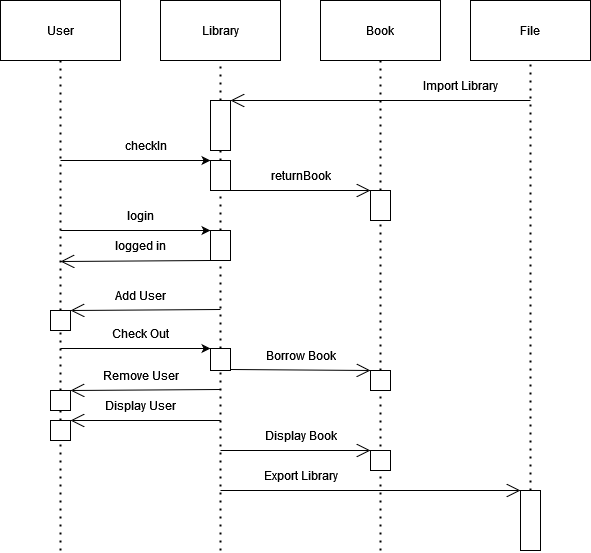

The diagram above was exported from draw.io. Its source (the exported page's mxGraphModel, read from the mxfile embedded in the PNG):
<mxGraphModel dx="1173" dy="489" grid="1" gridSize="10" guides="1" tooltips="1" connect="1" arrows="1" fold="1" page="1" pageScale="1" pageWidth="850" pageHeight="1100" math="0" shadow="0">
  <root>
    <mxCell id="0" />
    <mxCell id="1" parent="0" />
    <mxCell id="-3NsnSbQFJZ-CP2PPB1F-1" value="" style="endArrow=none;dashed=1;html=1;dashPattern=1 3;strokeWidth=2;rounded=0;entryX=0.5;entryY=1;entryDx=0;entryDy=0;" parent="1" edge="1" target="-3NsnSbQFJZ-CP2PPB1F-4" source="ErXxMF1jhJRvCH80CmUy-4">
      <mxGeometry width="50" height="50" relative="1" as="geometry">
        <mxPoint x="280" y="480" as="sourcePoint" />
        <mxPoint x="280" y="120" as="targetPoint" />
      </mxGeometry>
    </mxCell>
    <mxCell id="-3NsnSbQFJZ-CP2PPB1F-2" value="" style="endArrow=none;dashed=1;html=1;dashPattern=1 3;strokeWidth=2;rounded=0;entryX=0.5;entryY=1;entryDx=0;entryDy=0;" parent="1" source="ErXxMF1jhJRvCH80CmUy-39" edge="1" target="-3NsnSbQFJZ-CP2PPB1F-5">
      <mxGeometry width="50" height="50" relative="1" as="geometry">
        <mxPoint x="440" y="480" as="sourcePoint" />
        <mxPoint x="440" y="120" as="targetPoint" />
      </mxGeometry>
    </mxCell>
    <mxCell id="-3NsnSbQFJZ-CP2PPB1F-3" value="" style="endArrow=none;dashed=1;html=1;dashPattern=1 3;strokeWidth=2;rounded=0;entryX=0.5;entryY=1;entryDx=0;entryDy=0;" parent="1" source="-3NsnSbQFJZ-CP2PPB1F-20" edge="1" target="-3NsnSbQFJZ-CP2PPB1F-6">
      <mxGeometry width="50" height="50" relative="1" as="geometry">
        <mxPoint x="600" y="480" as="sourcePoint" />
        <mxPoint x="600" y="120" as="targetPoint" />
      </mxGeometry>
    </mxCell>
    <mxCell id="-3NsnSbQFJZ-CP2PPB1F-4" value="User" style="rounded=0;whiteSpace=wrap;html=1;" parent="1" vertex="1">
      <mxGeometry x="220" y="10" width="120" height="60" as="geometry" />
    </mxCell>
    <mxCell id="-3NsnSbQFJZ-CP2PPB1F-5" value="Library" style="rounded=0;whiteSpace=wrap;html=1;" parent="1" vertex="1">
      <mxGeometry x="380" y="10" width="120" height="60" as="geometry" />
    </mxCell>
    <mxCell id="-3NsnSbQFJZ-CP2PPB1F-6" value="Book" style="rounded=0;whiteSpace=wrap;html=1;" parent="1" vertex="1">
      <mxGeometry x="540" y="10" width="120" height="60" as="geometry" />
    </mxCell>
    <mxCell id="-3NsnSbQFJZ-CP2PPB1F-7" value="" style="endArrow=classic;html=1;rounded=0;" parent="1" edge="1">
      <mxGeometry width="50" height="50" relative="1" as="geometry">
        <mxPoint x="280" y="240" as="sourcePoint" />
        <mxPoint x="430" y="240" as="targetPoint" />
      </mxGeometry>
    </mxCell>
    <mxCell id="-3NsnSbQFJZ-CP2PPB1F-8" value="login" style="text;html=1;align=center;verticalAlign=middle;resizable=0;points=[];autosize=1;strokeColor=none;fillColor=none;" parent="1" vertex="1">
      <mxGeometry x="335" y="210" width="50" height="30" as="geometry" />
    </mxCell>
    <mxCell id="-3NsnSbQFJZ-CP2PPB1F-10" value="" style="endArrow=none;dashed=1;html=1;dashPattern=1 3;strokeWidth=2;rounded=0;" parent="1" target="-3NsnSbQFJZ-CP2PPB1F-9" edge="1" source="ErXxMF1jhJRvCH80CmUy-18">
      <mxGeometry width="50" height="50" relative="1" as="geometry">
        <mxPoint x="440" y="480" as="sourcePoint" />
        <mxPoint x="440" y="120" as="targetPoint" />
      </mxGeometry>
    </mxCell>
    <mxCell id="-3NsnSbQFJZ-CP2PPB1F-9" value="" style="rounded=0;whiteSpace=wrap;html=1;" parent="1" vertex="1">
      <mxGeometry x="430" y="240" width="20" height="30" as="geometry" />
    </mxCell>
    <mxCell id="-3NsnSbQFJZ-CP2PPB1F-13" value="" style="endArrow=classic;html=1;rounded=0;" parent="1" edge="1">
      <mxGeometry width="50" height="50" relative="1" as="geometry">
        <mxPoint x="280" y="170" as="sourcePoint" />
        <mxPoint x="430" y="170" as="targetPoint" />
      </mxGeometry>
    </mxCell>
    <mxCell id="-3NsnSbQFJZ-CP2PPB1F-14" value="checkIn" style="text;html=1;align=center;verticalAlign=middle;resizable=0;points=[];autosize=1;strokeColor=none;fillColor=none;" parent="1" vertex="1">
      <mxGeometry x="335" y="140" width="60" height="30" as="geometry" />
    </mxCell>
    <mxCell id="-3NsnSbQFJZ-CP2PPB1F-17" value="" style="endArrow=none;dashed=1;html=1;dashPattern=1 3;strokeWidth=2;rounded=0;" parent="1" source="-3NsnSbQFJZ-CP2PPB1F-9" target="-3NsnSbQFJZ-CP2PPB1F-15" edge="1">
      <mxGeometry width="50" height="50" relative="1" as="geometry">
        <mxPoint x="440" y="210" as="sourcePoint" />
        <mxPoint x="440" y="120" as="targetPoint" />
      </mxGeometry>
    </mxCell>
    <mxCell id="-3NsnSbQFJZ-CP2PPB1F-15" value="" style="rounded=0;whiteSpace=wrap;html=1;" parent="1" vertex="1">
      <mxGeometry x="430" y="170" width="20" height="30" as="geometry" />
    </mxCell>
    <mxCell id="-3NsnSbQFJZ-CP2PPB1F-19" value="returnBook" style="text;html=1;align=center;verticalAlign=middle;resizable=0;points=[];autosize=1;strokeColor=none;fillColor=none;" parent="1" vertex="1">
      <mxGeometry x="480" y="170" width="80" height="30" as="geometry" />
    </mxCell>
    <mxCell id="-3NsnSbQFJZ-CP2PPB1F-21" value="" style="endArrow=none;dashed=1;html=1;dashPattern=1 3;strokeWidth=2;rounded=0;" parent="1" target="-3NsnSbQFJZ-CP2PPB1F-20" edge="1" source="ErXxMF1jhJRvCH80CmUy-21">
      <mxGeometry width="50" height="50" relative="1" as="geometry">
        <mxPoint x="600" y="480" as="sourcePoint" />
        <mxPoint x="600" y="120" as="targetPoint" />
      </mxGeometry>
    </mxCell>
    <mxCell id="-3NsnSbQFJZ-CP2PPB1F-20" value="" style="rounded=0;whiteSpace=wrap;html=1;" parent="1" vertex="1">
      <mxGeometry x="590" y="200" width="20" height="30" as="geometry" />
    </mxCell>
    <mxCell id="ErXxMF1jhJRvCH80CmUy-3" value="Add User" style="text;html=1;align=center;verticalAlign=middle;resizable=0;points=[];autosize=1;strokeColor=none;fillColor=none;" vertex="1" parent="1">
      <mxGeometry x="325" y="290" width="70" height="30" as="geometry" />
    </mxCell>
    <mxCell id="ErXxMF1jhJRvCH80CmUy-5" value="" style="endArrow=none;dashed=1;html=1;dashPattern=1 3;strokeWidth=2;rounded=0;" edge="1" parent="1" source="ErXxMF1jhJRvCH80CmUy-12" target="ErXxMF1jhJRvCH80CmUy-4">
      <mxGeometry width="50" height="50" relative="1" as="geometry">
        <mxPoint x="280" y="480" as="sourcePoint" />
        <mxPoint x="280" y="120" as="targetPoint" />
      </mxGeometry>
    </mxCell>
    <mxCell id="ErXxMF1jhJRvCH80CmUy-4" value="" style="rounded=0;whiteSpace=wrap;html=1;" vertex="1" parent="1">
      <mxGeometry x="270" y="320" width="20" height="20" as="geometry" />
    </mxCell>
    <mxCell id="ErXxMF1jhJRvCH80CmUy-6" value="" style="endArrow=open;endFill=1;endSize=12;html=1;rounded=0;entryX=1;entryY=0;entryDx=0;entryDy=0;" edge="1" parent="1">
      <mxGeometry width="160" relative="1" as="geometry">
        <mxPoint x="430" y="270" as="sourcePoint" />
        <mxPoint x="280" y="271" as="targetPoint" />
      </mxGeometry>
    </mxCell>
    <mxCell id="ErXxMF1jhJRvCH80CmUy-8" value="logged in" style="text;html=1;align=center;verticalAlign=middle;resizable=0;points=[];autosize=1;strokeColor=none;fillColor=none;" vertex="1" parent="1">
      <mxGeometry x="325" y="240" width="70" height="30" as="geometry" />
    </mxCell>
    <mxCell id="ErXxMF1jhJRvCH80CmUy-9" value="" style="endArrow=open;endFill=1;endSize=12;html=1;rounded=0;entryX=1;entryY=0;entryDx=0;entryDy=0;" edge="1" parent="1" target="ErXxMF1jhJRvCH80CmUy-4">
      <mxGeometry width="160" relative="1" as="geometry">
        <mxPoint x="440" y="319" as="sourcePoint" />
        <mxPoint x="300" y="319" as="targetPoint" />
      </mxGeometry>
    </mxCell>
    <mxCell id="ErXxMF1jhJRvCH80CmUy-10" value="" style="endArrow=open;endFill=1;endSize=12;html=1;rounded=0;entryX=1;entryY=0;entryDx=0;entryDy=0;" edge="1" parent="1">
      <mxGeometry width="160" relative="1" as="geometry">
        <mxPoint x="440" y="399" as="sourcePoint" />
        <mxPoint x="290" y="400" as="targetPoint" />
      </mxGeometry>
    </mxCell>
    <mxCell id="ErXxMF1jhJRvCH80CmUy-11" value="Remove User" style="text;html=1;align=center;verticalAlign=middle;resizable=0;points=[];autosize=1;strokeColor=none;fillColor=none;" vertex="1" parent="1">
      <mxGeometry x="310" y="370" width="100" height="30" as="geometry" />
    </mxCell>
    <mxCell id="ErXxMF1jhJRvCH80CmUy-14" value="" style="endArrow=none;dashed=1;html=1;dashPattern=1 3;strokeWidth=2;rounded=0;" edge="1" parent="1" source="ErXxMF1jhJRvCH80CmUy-27" target="ErXxMF1jhJRvCH80CmUy-12">
      <mxGeometry width="50" height="50" relative="1" as="geometry">
        <mxPoint x="280" y="480" as="sourcePoint" />
        <mxPoint x="280" y="340" as="targetPoint" />
      </mxGeometry>
    </mxCell>
    <mxCell id="ErXxMF1jhJRvCH80CmUy-12" value="" style="rounded=0;whiteSpace=wrap;html=1;" vertex="1" parent="1">
      <mxGeometry x="270" y="400" width="20" height="20" as="geometry" />
    </mxCell>
    <mxCell id="ErXxMF1jhJRvCH80CmUy-16" value="" style="endArrow=classic;html=1;rounded=0;" edge="1" parent="1">
      <mxGeometry width="50" height="50" relative="1" as="geometry">
        <mxPoint x="280" y="358" as="sourcePoint" />
        <mxPoint x="430" y="358" as="targetPoint" />
      </mxGeometry>
    </mxCell>
    <mxCell id="ErXxMF1jhJRvCH80CmUy-17" value="Check Out" style="text;html=1;align=center;verticalAlign=middle;resizable=0;points=[];autosize=1;strokeColor=none;fillColor=none;" vertex="1" parent="1">
      <mxGeometry x="320" y="328" width="80" height="30" as="geometry" />
    </mxCell>
    <mxCell id="ErXxMF1jhJRvCH80CmUy-19" value="" style="endArrow=none;dashed=1;html=1;dashPattern=1 3;strokeWidth=2;rounded=0;" edge="1" parent="1" target="ErXxMF1jhJRvCH80CmUy-18">
      <mxGeometry width="50" height="50" relative="1" as="geometry">
        <mxPoint x="440" y="560" as="sourcePoint" />
        <mxPoint x="440" y="270" as="targetPoint" />
      </mxGeometry>
    </mxCell>
    <mxCell id="ErXxMF1jhJRvCH80CmUy-18" value="" style="rounded=0;whiteSpace=wrap;html=1;" vertex="1" parent="1">
      <mxGeometry x="430" y="358" width="20" height="22" as="geometry" />
    </mxCell>
    <mxCell id="ErXxMF1jhJRvCH80CmUy-20" value="" style="endArrow=open;endFill=1;endSize=12;html=1;rounded=0;entryX=1;entryY=0;entryDx=0;entryDy=0;" edge="1" parent="1" target="ErXxMF1jhJRvCH80CmUy-39">
      <mxGeometry width="160" relative="1" as="geometry">
        <mxPoint x="750" y="110" as="sourcePoint" />
        <mxPoint x="470" y="110" as="targetPoint" />
      </mxGeometry>
    </mxCell>
    <mxCell id="ErXxMF1jhJRvCH80CmUy-22" value="" style="endArrow=none;dashed=1;html=1;dashPattern=1 3;strokeWidth=2;rounded=0;" edge="1" parent="1" target="ErXxMF1jhJRvCH80CmUy-21">
      <mxGeometry width="50" height="50" relative="1" as="geometry">
        <mxPoint x="600" y="560" as="sourcePoint" />
        <mxPoint x="600" y="230" as="targetPoint" />
      </mxGeometry>
    </mxCell>
    <mxCell id="ErXxMF1jhJRvCH80CmUy-21" value="" style="rounded=0;whiteSpace=wrap;html=1;" vertex="1" parent="1">
      <mxGeometry x="590" y="380" width="20" height="20" as="geometry" />
    </mxCell>
    <mxCell id="ErXxMF1jhJRvCH80CmUy-23" value="Borrow Book" style="text;html=1;align=center;verticalAlign=middle;resizable=0;points=[];autosize=1;strokeColor=none;fillColor=none;" vertex="1" parent="1">
      <mxGeometry x="475" y="350" width="90" height="30" as="geometry" />
    </mxCell>
    <mxCell id="ErXxMF1jhJRvCH80CmUy-26" value="" style="endArrow=open;endFill=1;endSize=12;html=1;rounded=0;" edge="1" parent="1">
      <mxGeometry width="160" relative="1" as="geometry">
        <mxPoint x="440" y="430" as="sourcePoint" />
        <mxPoint x="290" y="430" as="targetPoint" />
      </mxGeometry>
    </mxCell>
    <mxCell id="ErXxMF1jhJRvCH80CmUy-28" value="" style="endArrow=none;dashed=1;html=1;dashPattern=1 3;strokeWidth=2;rounded=0;" edge="1" parent="1" target="ErXxMF1jhJRvCH80CmUy-27">
      <mxGeometry width="50" height="50" relative="1" as="geometry">
        <mxPoint x="280" y="560" as="sourcePoint" />
        <mxPoint x="280" y="420" as="targetPoint" />
      </mxGeometry>
    </mxCell>
    <mxCell id="ErXxMF1jhJRvCH80CmUy-27" value="" style="rounded=0;whiteSpace=wrap;html=1;" vertex="1" parent="1">
      <mxGeometry x="270" y="430" width="20" height="20" as="geometry" />
    </mxCell>
    <mxCell id="ErXxMF1jhJRvCH80CmUy-29" value="Display User" style="text;html=1;align=center;verticalAlign=middle;resizable=0;points=[];autosize=1;strokeColor=none;fillColor=none;" vertex="1" parent="1">
      <mxGeometry x="315" y="400" width="90" height="30" as="geometry" />
    </mxCell>
    <mxCell id="ErXxMF1jhJRvCH80CmUy-31" value="" style="endArrow=open;endFill=1;endSize=12;html=1;rounded=0;entryX=0;entryY=0;entryDx=0;entryDy=0;entryPerimeter=0;" edge="1" parent="1" target="ErXxMF1jhJRvCH80CmUy-32">
      <mxGeometry width="160" relative="1" as="geometry">
        <mxPoint x="440" y="460" as="sourcePoint" />
        <mxPoint x="580" y="460" as="targetPoint" />
      </mxGeometry>
    </mxCell>
    <mxCell id="ErXxMF1jhJRvCH80CmUy-33" value="Display Book" style="text;html=1;align=center;verticalAlign=middle;resizable=0;points=[];autosize=1;strokeColor=none;fillColor=none;" vertex="1" parent="1">
      <mxGeometry x="475" y="430" width="90" height="30" as="geometry" />
    </mxCell>
    <mxCell id="ErXxMF1jhJRvCH80CmUy-34" value="" style="endArrow=none;dashed=1;html=1;dashPattern=1 3;strokeWidth=2;rounded=0;" edge="1" parent="1" target="ErXxMF1jhJRvCH80CmUy-32">
      <mxGeometry width="50" height="50" relative="1" as="geometry">
        <mxPoint x="600" y="480" as="sourcePoint" />
        <mxPoint x="600" y="400" as="targetPoint" />
      </mxGeometry>
    </mxCell>
    <mxCell id="ErXxMF1jhJRvCH80CmUy-32" value="" style="rounded=0;whiteSpace=wrap;html=1;" vertex="1" parent="1">
      <mxGeometry x="590" y="460" width="20" height="20" as="geometry" />
    </mxCell>
    <mxCell id="ErXxMF1jhJRvCH80CmUy-36" value="File" style="rounded=0;whiteSpace=wrap;html=1;" vertex="1" parent="1">
      <mxGeometry x="690" y="10" width="120" height="60" as="geometry" />
    </mxCell>
    <mxCell id="ErXxMF1jhJRvCH80CmUy-37" value="" style="endArrow=none;dashed=1;html=1;dashPattern=1 3;strokeWidth=2;rounded=0;entryX=0.5;entryY=1;entryDx=0;entryDy=0;" edge="1" parent="1" source="ErXxMF1jhJRvCH80CmUy-46" target="ErXxMF1jhJRvCH80CmUy-36">
      <mxGeometry width="50" height="50" relative="1" as="geometry">
        <mxPoint x="750" y="560" as="sourcePoint" />
        <mxPoint x="750" y="230" as="targetPoint" />
      </mxGeometry>
    </mxCell>
    <mxCell id="ErXxMF1jhJRvCH80CmUy-40" value="" style="endArrow=none;dashed=1;html=1;dashPattern=1 3;strokeWidth=2;rounded=0;entryX=0.5;entryY=1;entryDx=0;entryDy=0;" edge="1" parent="1" source="-3NsnSbQFJZ-CP2PPB1F-15" target="ErXxMF1jhJRvCH80CmUy-39">
      <mxGeometry width="50" height="50" relative="1" as="geometry">
        <mxPoint x="440" y="170" as="sourcePoint" />
        <mxPoint x="440" y="100" as="targetPoint" />
      </mxGeometry>
    </mxCell>
    <mxCell id="ErXxMF1jhJRvCH80CmUy-39" value="" style="rounded=0;whiteSpace=wrap;html=1;" vertex="1" parent="1">
      <mxGeometry x="430" y="110" width="20" height="50" as="geometry" />
    </mxCell>
    <mxCell id="ErXxMF1jhJRvCH80CmUy-41" value="Import Library" style="text;html=1;align=center;verticalAlign=middle;resizable=0;points=[];autosize=1;strokeColor=none;fillColor=none;" vertex="1" parent="1">
      <mxGeometry x="635" y="80" width="90" height="30" as="geometry" />
    </mxCell>
    <mxCell id="ErXxMF1jhJRvCH80CmUy-45" value="" style="endArrow=open;endFill=1;endSize=12;html=1;rounded=0;" edge="1" parent="1">
      <mxGeometry width="160" relative="1" as="geometry">
        <mxPoint x="440" y="500" as="sourcePoint" />
        <mxPoint x="740" y="500" as="targetPoint" />
      </mxGeometry>
    </mxCell>
    <mxCell id="ErXxMF1jhJRvCH80CmUy-47" value="" style="endArrow=none;dashed=1;html=1;dashPattern=1 3;strokeWidth=2;rounded=0;entryX=0.5;entryY=1;entryDx=0;entryDy=0;" edge="1" parent="1" target="ErXxMF1jhJRvCH80CmUy-46">
      <mxGeometry width="50" height="50" relative="1" as="geometry">
        <mxPoint x="750" y="560" as="sourcePoint" />
        <mxPoint x="750" y="70" as="targetPoint" />
      </mxGeometry>
    </mxCell>
    <mxCell id="ErXxMF1jhJRvCH80CmUy-46" value="" style="rounded=0;whiteSpace=wrap;html=1;" vertex="1" parent="1">
      <mxGeometry x="740" y="500" width="20" height="60" as="geometry" />
    </mxCell>
    <mxCell id="ErXxMF1jhJRvCH80CmUy-48" value="Export Library" style="text;html=1;align=center;verticalAlign=middle;resizable=0;points=[];autosize=1;strokeColor=none;fillColor=none;" vertex="1" parent="1">
      <mxGeometry x="470" y="470" width="100" height="30" as="geometry" />
    </mxCell>
    <mxCell id="ErXxMF1jhJRvCH80CmUy-49" value="" style="endArrow=open;endFill=1;endSize=12;html=1;rounded=0;entryX=0;entryY=0;entryDx=0;entryDy=0;" edge="1" parent="1" target="ErXxMF1jhJRvCH80CmUy-21">
      <mxGeometry width="160" relative="1" as="geometry">
        <mxPoint x="450" y="379" as="sourcePoint" />
        <mxPoint x="300" y="380" as="targetPoint" />
      </mxGeometry>
    </mxCell>
    <mxCell id="ErXxMF1jhJRvCH80CmUy-54" value="" style="endArrow=open;endFill=1;endSize=12;html=1;rounded=0;entryX=0;entryY=0;entryDx=0;entryDy=0;entryPerimeter=0;" edge="1" parent="1">
      <mxGeometry width="160" relative="1" as="geometry">
        <mxPoint x="440" y="200" as="sourcePoint" />
        <mxPoint x="590" y="200" as="targetPoint" />
      </mxGeometry>
    </mxCell>
  </root>
</mxGraphModel>